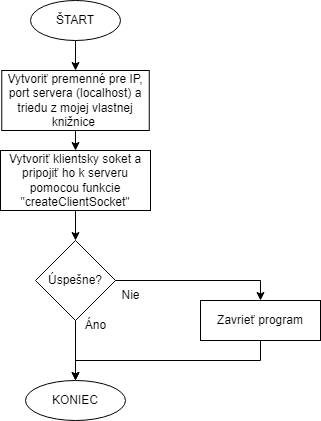

The diagram above was exported from draw.io. Its source (the exported page's mxGraphModel, read from the mxfile embedded in the PNG):
<mxGraphModel dx="1422" dy="754" grid="1" gridSize="10" guides="1" tooltips="1" connect="1" arrows="1" fold="1" page="1" pageScale="1" pageWidth="827" pageHeight="1169" math="0" shadow="0">
  <root>
    <mxCell id="0" />
    <mxCell id="1" parent="0" />
    <mxCell id="tddx30WZNGqtdUzcZL9P-6" style="edgeStyle=orthogonalEdgeStyle;rounded=0;orthogonalLoop=1;jettySize=auto;html=1;exitX=0.5;exitY=1;exitDx=0;exitDy=0;entryX=0.5;entryY=0;entryDx=0;entryDy=0;" parent="1" source="tddx30WZNGqtdUzcZL9P-1" target="tddx30WZNGqtdUzcZL9P-3" edge="1">
      <mxGeometry relative="1" as="geometry" />
    </mxCell>
    <mxCell id="tddx30WZNGqtdUzcZL9P-1" value="ŠTART" style="ellipse;whiteSpace=wrap;html=1;" parent="1" vertex="1">
      <mxGeometry x="360" y="40" width="90" height="40" as="geometry" />
    </mxCell>
    <mxCell id="tddx30WZNGqtdUzcZL9P-2" value="KONIEC" style="ellipse;whiteSpace=wrap;html=1;" parent="1" vertex="1">
      <mxGeometry x="355" y="420" width="100" height="40" as="geometry" />
    </mxCell>
    <mxCell id="tddx30WZNGqtdUzcZL9P-21" style="edgeStyle=orthogonalEdgeStyle;rounded=0;orthogonalLoop=1;jettySize=auto;html=1;exitX=0.5;exitY=1;exitDx=0;exitDy=0;entryX=0.5;entryY=0;entryDx=0;entryDy=0;" parent="1" source="tddx30WZNGqtdUzcZL9P-3" target="tddx30WZNGqtdUzcZL9P-11" edge="1">
      <mxGeometry relative="1" as="geometry" />
    </mxCell>
    <mxCell id="tddx30WZNGqtdUzcZL9P-3" value="Vytvoriť premenné pre IP, port servera (localhost) a triedu z mojej vlastnej knižnice&amp;nbsp;" style="rounded=0;whiteSpace=wrap;html=1;" parent="1" vertex="1">
      <mxGeometry x="331.25" y="110" width="147.5" height="60" as="geometry" />
    </mxCell>
    <mxCell id="tddx30WZNGqtdUzcZL9P-30" style="edgeStyle=orthogonalEdgeStyle;rounded=0;orthogonalLoop=1;jettySize=auto;html=1;exitX=0.5;exitY=1;exitDx=0;exitDy=0;" parent="1" source="tddx30WZNGqtdUzcZL9P-5" target="tddx30WZNGqtdUzcZL9P-2" edge="1">
      <mxGeometry relative="1" as="geometry" />
    </mxCell>
    <mxCell id="tddx30WZNGqtdUzcZL9P-5" value="Zavrieť program" style="rounded=0;whiteSpace=wrap;html=1;" parent="1" vertex="1">
      <mxGeometry x="530" y="340" width="120" height="40" as="geometry" />
    </mxCell>
    <mxCell id="tddx30WZNGqtdUzcZL9P-23" style="edgeStyle=orthogonalEdgeStyle;rounded=0;orthogonalLoop=1;jettySize=auto;html=1;exitX=0.5;exitY=1;exitDx=0;exitDy=0;" parent="1" source="tddx30WZNGqtdUzcZL9P-11" target="tddx30WZNGqtdUzcZL9P-22" edge="1">
      <mxGeometry relative="1" as="geometry" />
    </mxCell>
    <mxCell id="tddx30WZNGqtdUzcZL9P-11" value="&lt;div style=&quot;&quot;&gt;Vytvoriť klientsky soket a pripojiť ho k serveru pomocou funkcie &quot;createClientSocket&quot;&lt;/div&gt;" style="rounded=0;whiteSpace=wrap;html=1;align=center;" parent="1" vertex="1">
      <mxGeometry x="330" y="190" width="150" height="60" as="geometry" />
    </mxCell>
    <mxCell id="tddx30WZNGqtdUzcZL9P-24" style="edgeStyle=orthogonalEdgeStyle;rounded=0;orthogonalLoop=1;jettySize=auto;html=1;exitX=1;exitY=0.5;exitDx=0;exitDy=0;entryX=0.5;entryY=0;entryDx=0;entryDy=0;" parent="1" source="tddx30WZNGqtdUzcZL9P-22" target="tddx30WZNGqtdUzcZL9P-5" edge="1">
      <mxGeometry relative="1" as="geometry" />
    </mxCell>
    <mxCell id="tddx30WZNGqtdUzcZL9P-29" style="edgeStyle=orthogonalEdgeStyle;rounded=0;orthogonalLoop=1;jettySize=auto;html=1;exitX=0.5;exitY=1;exitDx=0;exitDy=0;entryX=0.5;entryY=0;entryDx=0;entryDy=0;" parent="1" source="tddx30WZNGqtdUzcZL9P-22" target="tddx30WZNGqtdUzcZL9P-2" edge="1">
      <mxGeometry relative="1" as="geometry" />
    </mxCell>
    <mxCell id="tddx30WZNGqtdUzcZL9P-22" value="Úspešne?" style="rhombus;whiteSpace=wrap;html=1;" parent="1" vertex="1">
      <mxGeometry x="365" y="280" width="80" height="80" as="geometry" />
    </mxCell>
    <mxCell id="tddx30WZNGqtdUzcZL9P-25" value="Nie" style="text;html=1;align=center;verticalAlign=middle;resizable=0;points=[];autosize=1;strokeColor=none;fillColor=none;" parent="1" vertex="1">
      <mxGeometry x="440" y="320" width="40" height="30" as="geometry" />
    </mxCell>
    <mxCell id="tddx30WZNGqtdUzcZL9P-26" value="Áno" style="text;html=1;align=center;verticalAlign=middle;resizable=0;points=[];autosize=1;strokeColor=none;fillColor=none;" parent="1" vertex="1">
      <mxGeometry x="405" y="350" width="40" height="30" as="geometry" />
    </mxCell>
  </root>
</mxGraphModel>